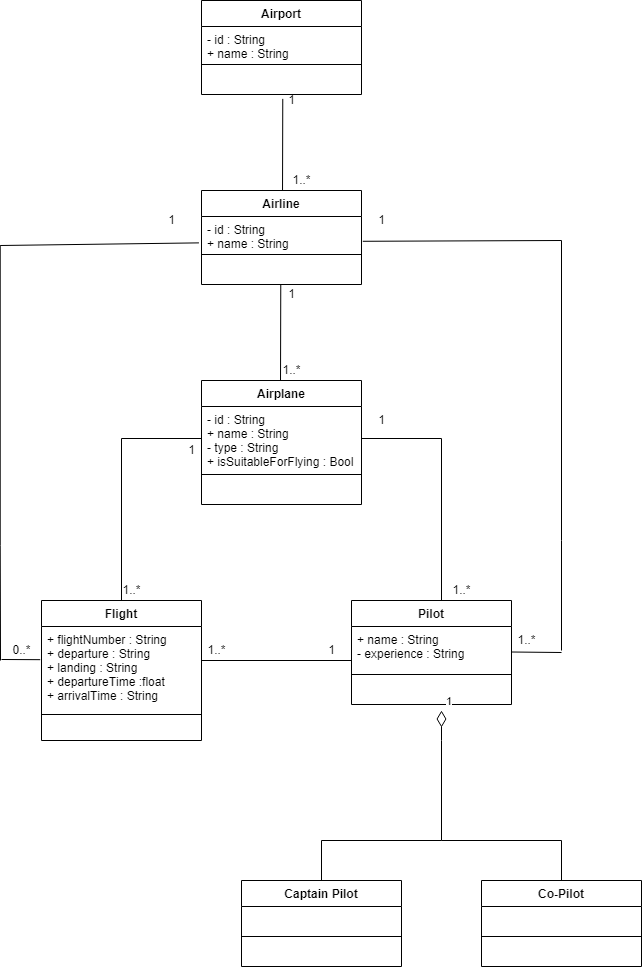

The diagram above was exported from draw.io. Its source (the exported page's mxGraphModel, read from the mxfile embedded in the PNG):
<mxGraphModel dx="998" dy="548" grid="1" gridSize="10" guides="1" tooltips="1" connect="1" arrows="1" fold="1" page="1" pageScale="1" pageWidth="827" pageHeight="1169" math="0" shadow="0">
  <root>
    <mxCell id="0" />
    <mxCell id="1" parent="0" />
    <mxCell id="2qUbgsRUbNmL0qS97vVX-1" value="Airport" style="swimlane;fontStyle=1;align=center;verticalAlign=top;childLayout=stackLayout;horizontal=1;startSize=26;horizontalStack=0;resizeParent=1;resizeParentMax=0;resizeLast=0;collapsible=1;marginBottom=0;" vertex="1" parent="1">
      <mxGeometry x="320" y="40" width="160" height="94" as="geometry" />
    </mxCell>
    <mxCell id="2qUbgsRUbNmL0qS97vVX-2" value="- id : String&#10;+ name : String" style="text;strokeColor=none;fillColor=none;align=left;verticalAlign=top;spacingLeft=4;spacingRight=4;overflow=hidden;rotatable=0;points=[[0,0.5],[1,0.5]];portConstraint=eastwest;" vertex="1" parent="2qUbgsRUbNmL0qS97vVX-1">
      <mxGeometry y="26" width="160" height="34" as="geometry" />
    </mxCell>
    <mxCell id="2qUbgsRUbNmL0qS97vVX-3" value="" style="line;strokeWidth=1;fillColor=none;align=left;verticalAlign=middle;spacingTop=-1;spacingLeft=3;spacingRight=3;rotatable=0;labelPosition=right;points=[];portConstraint=eastwest;" vertex="1" parent="2qUbgsRUbNmL0qS97vVX-1">
      <mxGeometry y="60" width="160" height="8" as="geometry" />
    </mxCell>
    <mxCell id="2qUbgsRUbNmL0qS97vVX-4" value=" " style="text;strokeColor=none;fillColor=none;align=left;verticalAlign=top;spacingLeft=4;spacingRight=4;overflow=hidden;rotatable=0;points=[[0,0.5],[1,0.5]];portConstraint=eastwest;" vertex="1" parent="2qUbgsRUbNmL0qS97vVX-1">
      <mxGeometry y="68" width="160" height="26" as="geometry" />
    </mxCell>
    <mxCell id="2qUbgsRUbNmL0qS97vVX-5" value="" style="endArrow=none;endFill=0;endSize=12;html=1;rounded=0;exitX=0.508;exitY=1.169;exitDx=0;exitDy=0;exitPerimeter=0;" edge="1" parent="1" source="2qUbgsRUbNmL0qS97vVX-4">
      <mxGeometry width="160" relative="1" as="geometry">
        <mxPoint x="330" y="260" as="sourcePoint" />
        <mxPoint x="401" y="240" as="targetPoint" />
      </mxGeometry>
    </mxCell>
    <mxCell id="2qUbgsRUbNmL0qS97vVX-6" value="Airline" style="swimlane;fontStyle=1;align=center;verticalAlign=top;childLayout=stackLayout;horizontal=1;startSize=26;horizontalStack=0;resizeParent=1;resizeParentMax=0;resizeLast=0;collapsible=1;marginBottom=0;" vertex="1" parent="1">
      <mxGeometry x="320" y="230" width="160" height="94" as="geometry" />
    </mxCell>
    <mxCell id="2qUbgsRUbNmL0qS97vVX-7" value="- id : String&#10;+ name : String" style="text;strokeColor=none;fillColor=none;align=left;verticalAlign=top;spacingLeft=4;spacingRight=4;overflow=hidden;rotatable=0;points=[[0,0.5],[1,0.5]];portConstraint=eastwest;" vertex="1" parent="2qUbgsRUbNmL0qS97vVX-6">
      <mxGeometry y="26" width="160" height="34" as="geometry" />
    </mxCell>
    <mxCell id="2qUbgsRUbNmL0qS97vVX-8" value="" style="line;strokeWidth=1;fillColor=none;align=left;verticalAlign=middle;spacingTop=-1;spacingLeft=3;spacingRight=3;rotatable=0;labelPosition=right;points=[];portConstraint=eastwest;" vertex="1" parent="2qUbgsRUbNmL0qS97vVX-6">
      <mxGeometry y="60" width="160" height="8" as="geometry" />
    </mxCell>
    <mxCell id="2qUbgsRUbNmL0qS97vVX-9" value=" " style="text;strokeColor=none;fillColor=none;align=left;verticalAlign=top;spacingLeft=4;spacingRight=4;overflow=hidden;rotatable=0;points=[[0,0.5],[1,0.5]];portConstraint=eastwest;" vertex="1" parent="2qUbgsRUbNmL0qS97vVX-6">
      <mxGeometry y="68" width="160" height="26" as="geometry" />
    </mxCell>
    <mxCell id="2qUbgsRUbNmL0qS97vVX-10" value="1" style="text;html=1;align=center;verticalAlign=middle;resizable=0;points=[];autosize=1;strokeColor=none;fillColor=none;" vertex="1" parent="1">
      <mxGeometry x="400" y="130" width="20" height="20" as="geometry" />
    </mxCell>
    <mxCell id="2qUbgsRUbNmL0qS97vVX-11" value="1..*" style="text;html=1;align=center;verticalAlign=middle;resizable=0;points=[];autosize=1;strokeColor=none;fillColor=none;" vertex="1" parent="1">
      <mxGeometry x="405" y="210" width="30" height="20" as="geometry" />
    </mxCell>
    <mxCell id="2qUbgsRUbNmL0qS97vVX-12" value="" style="endArrow=none;endFill=0;endSize=12;html=1;rounded=0;exitX=0.508;exitY=1.169;exitDx=0;exitDy=0;exitPerimeter=0;" edge="1" parent="1">
      <mxGeometry width="160" relative="1" as="geometry">
        <mxPoint x="399.28" y="324.004" as="sourcePoint" />
        <mxPoint x="399" y="425.61" as="targetPoint" />
      </mxGeometry>
    </mxCell>
    <mxCell id="2qUbgsRUbNmL0qS97vVX-13" value="Airplane" style="swimlane;fontStyle=1;align=center;verticalAlign=top;childLayout=stackLayout;horizontal=1;startSize=26;horizontalStack=0;resizeParent=1;resizeParentMax=0;resizeLast=0;collapsible=1;marginBottom=0;" vertex="1" parent="1">
      <mxGeometry x="320" y="420" width="160" height="124" as="geometry" />
    </mxCell>
    <mxCell id="2qUbgsRUbNmL0qS97vVX-14" value="- id : String&#10;+ name : String&#10;- type : String&#10;+ isSuitableForFlying : Bool" style="text;strokeColor=none;fillColor=none;align=left;verticalAlign=top;spacingLeft=4;spacingRight=4;overflow=hidden;rotatable=0;points=[[0,0.5],[1,0.5]];portConstraint=eastwest;" vertex="1" parent="2qUbgsRUbNmL0qS97vVX-13">
      <mxGeometry y="26" width="160" height="64" as="geometry" />
    </mxCell>
    <mxCell id="2qUbgsRUbNmL0qS97vVX-15" value="" style="line;strokeWidth=1;fillColor=none;align=left;verticalAlign=middle;spacingTop=-1;spacingLeft=3;spacingRight=3;rotatable=0;labelPosition=right;points=[];portConstraint=eastwest;" vertex="1" parent="2qUbgsRUbNmL0qS97vVX-13">
      <mxGeometry y="90" width="160" height="8" as="geometry" />
    </mxCell>
    <mxCell id="2qUbgsRUbNmL0qS97vVX-16" value=" " style="text;strokeColor=none;fillColor=none;align=left;verticalAlign=top;spacingLeft=4;spacingRight=4;overflow=hidden;rotatable=0;points=[[0,0.5],[1,0.5]];portConstraint=eastwest;" vertex="1" parent="2qUbgsRUbNmL0qS97vVX-13">
      <mxGeometry y="98" width="160" height="26" as="geometry" />
    </mxCell>
    <mxCell id="2qUbgsRUbNmL0qS97vVX-17" value="" style="endArrow=none;endFill=0;endSize=12;html=1;rounded=0;exitX=1;exitY=0.5;exitDx=0;exitDy=0;" edge="1" parent="1" source="2qUbgsRUbNmL0qS97vVX-14">
      <mxGeometry width="160" relative="1" as="geometry">
        <mxPoint x="570.28" y="483.004" as="sourcePoint" />
        <mxPoint x="560" y="640" as="targetPoint" />
        <Array as="points">
          <mxPoint x="560" y="478" />
        </Array>
      </mxGeometry>
    </mxCell>
    <mxCell id="2qUbgsRUbNmL0qS97vVX-18" value="1" style="text;html=1;align=center;verticalAlign=middle;resizable=0;points=[];autosize=1;strokeColor=none;fillColor=none;" vertex="1" parent="1">
      <mxGeometry x="400" y="324" width="20" height="20" as="geometry" />
    </mxCell>
    <mxCell id="2qUbgsRUbNmL0qS97vVX-19" value="1..*" style="text;html=1;align=center;verticalAlign=middle;resizable=0;points=[];autosize=1;strokeColor=none;fillColor=none;" vertex="1" parent="1">
      <mxGeometry x="395" y="400" width="30" height="20" as="geometry" />
    </mxCell>
    <mxCell id="2qUbgsRUbNmL0qS97vVX-21" value="" style="endArrow=none;endFill=0;endSize=12;html=1;rounded=0;" edge="1" parent="1">
      <mxGeometry width="160" relative="1" as="geometry">
        <mxPoint x="320" y="478" as="sourcePoint" />
        <mxPoint x="240" y="640" as="targetPoint" />
        <Array as="points">
          <mxPoint x="240" y="478" />
        </Array>
      </mxGeometry>
    </mxCell>
    <mxCell id="2qUbgsRUbNmL0qS97vVX-22" value="Pilot" style="swimlane;fontStyle=1;align=center;verticalAlign=top;childLayout=stackLayout;horizontal=1;startSize=26;horizontalStack=0;resizeParent=1;resizeParentMax=0;resizeLast=0;collapsible=1;marginBottom=0;" vertex="1" parent="1">
      <mxGeometry x="470" y="640" width="160" height="104" as="geometry" />
    </mxCell>
    <mxCell id="2qUbgsRUbNmL0qS97vVX-23" value="+ name : String&#10;- experience : String" style="text;strokeColor=none;fillColor=none;align=left;verticalAlign=top;spacingLeft=4;spacingRight=4;overflow=hidden;rotatable=0;points=[[0,0.5],[1,0.5]];portConstraint=eastwest;" vertex="1" parent="2qUbgsRUbNmL0qS97vVX-22">
      <mxGeometry y="26" width="160" height="44" as="geometry" />
    </mxCell>
    <mxCell id="2qUbgsRUbNmL0qS97vVX-24" value="" style="line;strokeWidth=1;fillColor=none;align=left;verticalAlign=middle;spacingTop=-1;spacingLeft=3;spacingRight=3;rotatable=0;labelPosition=right;points=[];portConstraint=eastwest;" vertex="1" parent="2qUbgsRUbNmL0qS97vVX-22">
      <mxGeometry y="70" width="160" height="8" as="geometry" />
    </mxCell>
    <mxCell id="2qUbgsRUbNmL0qS97vVX-25" value=" " style="text;strokeColor=none;fillColor=none;align=left;verticalAlign=top;spacingLeft=4;spacingRight=4;overflow=hidden;rotatable=0;points=[[0,0.5],[1,0.5]];portConstraint=eastwest;" vertex="1" parent="2qUbgsRUbNmL0qS97vVX-22">
      <mxGeometry y="78" width="160" height="26" as="geometry" />
    </mxCell>
    <mxCell id="2qUbgsRUbNmL0qS97vVX-26" value="Flight" style="swimlane;fontStyle=1;align=center;verticalAlign=top;childLayout=stackLayout;horizontal=1;startSize=26;horizontalStack=0;resizeParent=1;resizeParentMax=0;resizeLast=0;collapsible=1;marginBottom=0;" vertex="1" parent="1">
      <mxGeometry x="160" y="640" width="160" height="140" as="geometry" />
    </mxCell>
    <mxCell id="2qUbgsRUbNmL0qS97vVX-51" value="" style="endArrow=none;endFill=0;endSize=12;html=1;rounded=0;entryX=-0.008;entryY=0.395;entryDx=0;entryDy=0;entryPerimeter=0;" edge="1" parent="2qUbgsRUbNmL0qS97vVX-26" target="2qUbgsRUbNmL0qS97vVX-27">
      <mxGeometry width="160" relative="1" as="geometry">
        <mxPoint x="-40" y="59" as="sourcePoint" />
        <mxPoint x="110" y="60" as="targetPoint" />
        <Array as="points" />
      </mxGeometry>
    </mxCell>
    <mxCell id="2qUbgsRUbNmL0qS97vVX-27" value="+ flightNumber : String&#10;+ departure : String&#10;+ landing : String&#10;+ departureTime :float&#10;+ arrivalTime : String" style="text;strokeColor=none;fillColor=none;align=left;verticalAlign=top;spacingLeft=4;spacingRight=4;overflow=hidden;rotatable=0;points=[[0,0.5],[1,0.5]];portConstraint=eastwest;" vertex="1" parent="2qUbgsRUbNmL0qS97vVX-26">
      <mxGeometry y="26" width="160" height="84" as="geometry" />
    </mxCell>
    <mxCell id="2qUbgsRUbNmL0qS97vVX-28" value="" style="line;strokeWidth=1;fillColor=none;align=left;verticalAlign=middle;spacingTop=-1;spacingLeft=3;spacingRight=3;rotatable=0;labelPosition=right;points=[];portConstraint=eastwest;" vertex="1" parent="2qUbgsRUbNmL0qS97vVX-26">
      <mxGeometry y="110" width="160" height="8" as="geometry" />
    </mxCell>
    <mxCell id="2qUbgsRUbNmL0qS97vVX-29" value=" " style="text;strokeColor=none;fillColor=none;align=left;verticalAlign=top;spacingLeft=4;spacingRight=4;overflow=hidden;rotatable=0;points=[[0,0.5],[1,0.5]];portConstraint=eastwest;" vertex="1" parent="2qUbgsRUbNmL0qS97vVX-26">
      <mxGeometry y="118" width="160" height="22" as="geometry" />
    </mxCell>
    <mxCell id="2qUbgsRUbNmL0qS97vVX-30" value="1" style="text;html=1;align=center;verticalAlign=middle;resizable=0;points=[];autosize=1;strokeColor=none;fillColor=none;" vertex="1" parent="1">
      <mxGeometry x="300" y="480" width="20" height="20" as="geometry" />
    </mxCell>
    <mxCell id="2qUbgsRUbNmL0qS97vVX-31" value="1..*" style="text;html=1;align=center;verticalAlign=middle;resizable=0;points=[];autosize=1;strokeColor=none;fillColor=none;" vertex="1" parent="1">
      <mxGeometry x="235" y="620" width="30" height="20" as="geometry" />
    </mxCell>
    <mxCell id="2qUbgsRUbNmL0qS97vVX-32" value="1..*" style="text;html=1;align=center;verticalAlign=middle;resizable=0;points=[];autosize=1;strokeColor=none;fillColor=none;" vertex="1" parent="1">
      <mxGeometry x="565" y="620" width="30" height="20" as="geometry" />
    </mxCell>
    <mxCell id="2qUbgsRUbNmL0qS97vVX-33" value="1" style="text;html=1;align=center;verticalAlign=middle;resizable=0;points=[];autosize=1;strokeColor=none;fillColor=none;" vertex="1" parent="1">
      <mxGeometry x="490" y="450" width="20" height="20" as="geometry" />
    </mxCell>
    <mxCell id="2qUbgsRUbNmL0qS97vVX-34" value="1" style="endArrow=none;html=1;endSize=12;startArrow=diamondThin;startSize=14;startFill=0;edgeStyle=orthogonalEdgeStyle;align=left;verticalAlign=bottom;rounded=0;endFill=0;" edge="1" parent="1">
      <mxGeometry x="-1" y="3" relative="1" as="geometry">
        <mxPoint x="560" y="750" as="sourcePoint" />
        <mxPoint x="560" y="880" as="targetPoint" />
        <Array as="points">
          <mxPoint x="560" y="780" />
        </Array>
      </mxGeometry>
    </mxCell>
    <mxCell id="2qUbgsRUbNmL0qS97vVX-35" value="Co-Pilot" style="swimlane;fontStyle=1;align=center;verticalAlign=top;childLayout=stackLayout;horizontal=1;startSize=26;horizontalStack=0;resizeParent=1;resizeParentMax=0;resizeLast=0;collapsible=1;marginBottom=0;" vertex="1" parent="1">
      <mxGeometry x="600" y="920" width="160" height="86" as="geometry" />
    </mxCell>
    <mxCell id="2qUbgsRUbNmL0qS97vVX-36" value=" " style="text;strokeColor=none;fillColor=none;align=left;verticalAlign=top;spacingLeft=4;spacingRight=4;overflow=hidden;rotatable=0;points=[[0,0.5],[1,0.5]];portConstraint=eastwest;" vertex="1" parent="2qUbgsRUbNmL0qS97vVX-35">
      <mxGeometry y="26" width="160" height="26" as="geometry" />
    </mxCell>
    <mxCell id="2qUbgsRUbNmL0qS97vVX-37" value="" style="line;strokeWidth=1;fillColor=none;align=left;verticalAlign=middle;spacingTop=-1;spacingLeft=3;spacingRight=3;rotatable=0;labelPosition=right;points=[];portConstraint=eastwest;" vertex="1" parent="2qUbgsRUbNmL0qS97vVX-35">
      <mxGeometry y="52" width="160" height="8" as="geometry" />
    </mxCell>
    <mxCell id="2qUbgsRUbNmL0qS97vVX-38" value=" " style="text;strokeColor=none;fillColor=none;align=left;verticalAlign=top;spacingLeft=4;spacingRight=4;overflow=hidden;rotatable=0;points=[[0,0.5],[1,0.5]];portConstraint=eastwest;" vertex="1" parent="2qUbgsRUbNmL0qS97vVX-35">
      <mxGeometry y="60" width="160" height="26" as="geometry" />
    </mxCell>
    <mxCell id="2qUbgsRUbNmL0qS97vVX-39" value="Captain Pilot" style="swimlane;fontStyle=1;align=center;verticalAlign=top;childLayout=stackLayout;horizontal=1;startSize=26;horizontalStack=0;resizeParent=1;resizeParentMax=0;resizeLast=0;collapsible=1;marginBottom=0;" vertex="1" parent="1">
      <mxGeometry x="360" y="920" width="160" height="86" as="geometry" />
    </mxCell>
    <mxCell id="2qUbgsRUbNmL0qS97vVX-40" value=" " style="text;strokeColor=none;fillColor=none;align=left;verticalAlign=top;spacingLeft=4;spacingRight=4;overflow=hidden;rotatable=0;points=[[0,0.5],[1,0.5]];portConstraint=eastwest;" vertex="1" parent="2qUbgsRUbNmL0qS97vVX-39">
      <mxGeometry y="26" width="160" height="26" as="geometry" />
    </mxCell>
    <mxCell id="2qUbgsRUbNmL0qS97vVX-41" value="" style="line;strokeWidth=1;fillColor=none;align=left;verticalAlign=middle;spacingTop=-1;spacingLeft=3;spacingRight=3;rotatable=0;labelPosition=right;points=[];portConstraint=eastwest;" vertex="1" parent="2qUbgsRUbNmL0qS97vVX-39">
      <mxGeometry y="52" width="160" height="8" as="geometry" />
    </mxCell>
    <mxCell id="2qUbgsRUbNmL0qS97vVX-42" value=" " style="text;strokeColor=none;fillColor=none;align=left;verticalAlign=top;spacingLeft=4;spacingRight=4;overflow=hidden;rotatable=0;points=[[0,0.5],[1,0.5]];portConstraint=eastwest;" vertex="1" parent="2qUbgsRUbNmL0qS97vVX-39">
      <mxGeometry y="60" width="160" height="26" as="geometry" />
    </mxCell>
    <mxCell id="2qUbgsRUbNmL0qS97vVX-43" value="" style="endArrow=none;endFill=0;endSize=12;html=1;rounded=0;entryX=0.5;entryY=0;entryDx=0;entryDy=0;" edge="1" parent="1" target="2qUbgsRUbNmL0qS97vVX-35">
      <mxGeometry width="160" relative="1" as="geometry">
        <mxPoint x="560" y="880" as="sourcePoint" />
        <mxPoint x="720" y="880" as="targetPoint" />
        <Array as="points">
          <mxPoint x="680" y="880" />
        </Array>
      </mxGeometry>
    </mxCell>
    <mxCell id="2qUbgsRUbNmL0qS97vVX-44" value="" style="endArrow=none;endFill=0;endSize=12;html=1;rounded=0;entryX=0.5;entryY=0;entryDx=0;entryDy=0;" edge="1" parent="1">
      <mxGeometry width="160" relative="1" as="geometry">
        <mxPoint x="560" y="880" as="sourcePoint" />
        <mxPoint x="440" y="920" as="targetPoint" />
        <Array as="points">
          <mxPoint x="440" y="880" />
        </Array>
      </mxGeometry>
    </mxCell>
    <mxCell id="2qUbgsRUbNmL0qS97vVX-45" value="" style="endArrow=none;endFill=0;endSize=12;html=1;rounded=0;" edge="1" parent="1">
      <mxGeometry width="160" relative="1" as="geometry">
        <mxPoint x="320" y="700" as="sourcePoint" />
        <mxPoint x="470" y="700" as="targetPoint" />
      </mxGeometry>
    </mxCell>
    <mxCell id="2qUbgsRUbNmL0qS97vVX-46" value="1..*" style="text;html=1;align=center;verticalAlign=middle;resizable=0;points=[];autosize=1;strokeColor=none;fillColor=none;" vertex="1" parent="1">
      <mxGeometry x="320" y="680" width="30" height="20" as="geometry" />
    </mxCell>
    <mxCell id="2qUbgsRUbNmL0qS97vVX-47" value="1" style="text;html=1;align=center;verticalAlign=middle;resizable=0;points=[];autosize=1;strokeColor=none;fillColor=none;" vertex="1" parent="1">
      <mxGeometry x="440" y="680" width="20" height="20" as="geometry" />
    </mxCell>
    <mxCell id="2qUbgsRUbNmL0qS97vVX-49" value="" style="endArrow=none;endFill=0;endSize=12;html=1;rounded=0;exitX=1.008;exitY=0.729;exitDx=0;exitDy=0;exitPerimeter=0;" edge="1" parent="1" source="2qUbgsRUbNmL0qS97vVX-7">
      <mxGeometry width="160" relative="1" as="geometry">
        <mxPoint x="490" y="280" as="sourcePoint" />
        <mxPoint x="680" y="690" as="targetPoint" />
        <Array as="points">
          <mxPoint x="680" y="280" />
          <mxPoint x="680" y="580" />
        </Array>
      </mxGeometry>
    </mxCell>
    <mxCell id="2qUbgsRUbNmL0qS97vVX-50" value="" style="endArrow=none;endFill=0;endSize=12;html=1;rounded=0;exitX=-0.016;exitY=0.776;exitDx=0;exitDy=0;exitPerimeter=0;" edge="1" parent="1" source="2qUbgsRUbNmL0qS97vVX-7">
      <mxGeometry width="160" relative="1" as="geometry">
        <mxPoint x="-80" y="285.78599999999994" as="sourcePoint" />
        <mxPoint x="119" y="700" as="targetPoint" />
        <Array as="points">
          <mxPoint x="118.72000000000003" y="285" />
          <mxPoint x="118.72000000000003" y="585" />
        </Array>
      </mxGeometry>
    </mxCell>
    <mxCell id="2qUbgsRUbNmL0qS97vVX-53" value="" style="endArrow=none;endFill=0;endSize=12;html=1;rounded=0;" edge="1" parent="1">
      <mxGeometry width="160" relative="1" as="geometry">
        <mxPoint x="630" y="691.5" as="sourcePoint" />
        <mxPoint x="680" y="692" as="targetPoint" />
      </mxGeometry>
    </mxCell>
    <mxCell id="2qUbgsRUbNmL0qS97vVX-54" value="1" style="text;html=1;align=center;verticalAlign=middle;resizable=0;points=[];autosize=1;strokeColor=none;fillColor=none;" vertex="1" parent="1">
      <mxGeometry x="280" y="250" width="20" height="20" as="geometry" />
    </mxCell>
    <mxCell id="2qUbgsRUbNmL0qS97vVX-55" value="1" style="text;html=1;align=center;verticalAlign=middle;resizable=0;points=[];autosize=1;strokeColor=none;fillColor=none;" vertex="1" parent="1">
      <mxGeometry x="490" y="250" width="20" height="20" as="geometry" />
    </mxCell>
    <mxCell id="2qUbgsRUbNmL0qS97vVX-56" value="0..*" style="text;html=1;align=center;verticalAlign=middle;resizable=0;points=[];autosize=1;strokeColor=none;fillColor=none;" vertex="1" parent="1">
      <mxGeometry x="125" y="680" width="30" height="20" as="geometry" />
    </mxCell>
    <mxCell id="2qUbgsRUbNmL0qS97vVX-57" value="1..*" style="text;html=1;align=center;verticalAlign=middle;resizable=0;points=[];autosize=1;strokeColor=none;fillColor=none;" vertex="1" parent="1">
      <mxGeometry x="630" y="670" width="30" height="20" as="geometry" />
    </mxCell>
  </root>
</mxGraphModel>